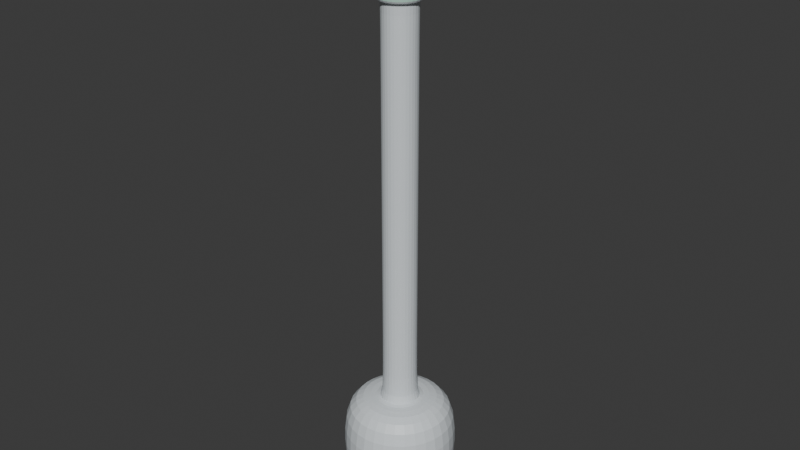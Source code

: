 # Source: ToilBrush.blend  (saved by Blender 4.5.88; exported with 4.5.12 LTS)
import bpy
from mathutils import Matrix  # noqa: F401  (used for matrix-valued properties, if any)

bpy.ops.wm.read_factory_settings(use_empty=True)
scene = bpy.context.scene
scene.name = 'Scene'

# ---- collections
col_collection = bpy.data.collections.new('Collection'); scene.collection.children.link(col_collection)

# ---- materials (node trees are filled in below, after node groups)
mat_handle = bpy.data.materials.new('handle')
mat_handle.alpha_threshold = 0.0
mat_handle.roughness = 0.5
mat_handle.line_color = (0.0, 0.0, 0.0, 1.0)
mat_material = bpy.data.materials.new('Material')

# ---- material node trees
mat_handle.use_nodes = True; mat_handle.node_tree.nodes.clear()
_N = mat_handle.node_tree.nodes; _L = mat_handle.node_tree.links
n0 = _N.new('ShaderNodeOutputMaterial'); n0.name = 'Material Output'; n0.location = (200, 100)
n1 = _N.new('ShaderNodeBsdfPrincipled'); n1.name = 'Principled BSDF'; n1.location = (-200, 100)
n1.inputs[0].default_value = (0.5135, 0.8001, 0.6583, 1.0)
n1.inputs[3].default_value = 1.45
_L.new(n1.outputs[0], n0.inputs[0])
n0.is_active_output = True
mat_material.use_nodes = True; mat_material.node_tree.nodes.clear()
_N = mat_material.node_tree.nodes; _L = mat_material.node_tree.links
n0 = _N.new('ShaderNodeBsdfPrincipled'); n0.name = 'Principled BSDF'; n0.location = (-200, 100)
n0.inputs[0].default_value = (0.7212, 0.7708, 0.8, 1.0)
n1 = _N.new('ShaderNodeOutputMaterial'); n1.name = 'Material Output'; n1.location = (200, 100)
_L.new(n0.outputs[0], n1.inputs[0])
n1.is_active_output = True

# ---- world
world_world = bpy.data.worlds.new('World'); scene.world = world_world
world_world.use_nodes = True; world_world.node_tree.nodes.clear()
_N = world_world.node_tree.nodes; _L = world_world.node_tree.links
n0 = _N.new('ShaderNodeOutputWorld'); n0.name = 'World Output'; n0.location = (200, 100)
n1 = _N.new('ShaderNodeBackground'); n1.name = 'Background'; n1.location = (-200, 100)
n1.inputs[0].default_value = (0.05088, 0.05088, 0.05088, 1.0)
_L.new(n1.outputs[0], n0.inputs[0])
n0.is_active_output = True
world_world.color = (0.05088, 0.05088, 0.05088)
world_world.sun_shadow_jitter_overblur = 0.0

# ---- meshes
me_cylinder = bpy.data.meshes.new('Cylinder')
me_cylinder.from_pydata([(0.0, 1.0, -1.0), (0.7071, 0.7071, -1.0), (1.0, 0.0, -1.0), (0.7071, -0.7071, -1.0), (0.0, -1.0, -1.0), (-0.7071, -0.7071, -1.0), (-1.0, 0.0, -1.0), (-0.7071, 0.7071, -1.0), (0.0, 1.0, 0.6339), (0.7071, 0.7071, 0.6339), (1.0, 0.0, 0.6339), (0.7071, -0.7071, 0.6339), (0.0, -1.0, 0.6339), (-0.7071, -0.7071, 0.6339), (-1.0, 0.0, 0.6339), (-0.7071, 0.7071, 0.6339), (-1.145e-09, 1.371, 1.0), (0.9697, 0.9697, 1.0), (1.371, 0.0, 1.0), (0.9697, -0.9697, 1.0), (-1.145e-09, -1.371, 1.0), (-0.9697, -0.9697, 1.0), (-1.371, 0.0, 1.0), (-0.9697, 0.9697, 1.0), (-1.145e-09, 1.371, 0.6339), (0.9697, 0.9697, 0.6339), (1.371, 0.0, 0.6339), (0.9697, -0.9697, 0.6339), (-1.145e-09, -1.371, 0.6339), (-0.9697, -0.9697, 0.6339), (-1.371, 0.0, 0.6339), (-0.9697, 0.9697, 0.6339), (-2.687e-08, 0.9122, -1.459), (0.645, 0.645, -1.459), (0.9122, 0.0, -1.459), (0.645, -0.645, -1.459), (-2.687e-08, -0.9122, -1.459), (-0.645, -0.645, -1.459), (-0.9122, 0.0, -1.459), (-0.645, 0.645, -1.459), (-2.005, 2.005, -1.372), (-2.835, 0.0, -1.372), (-2.005, -2.005, -1.372), (2.05e-08, -2.835, -1.372), (2.005, -2.005, -1.372), (2.835, 0.0, -1.372), (2.005, 2.005, -1.372), (2.05e-08, 2.835, -1.372), (1.465e-08, 3.375, -1.305), (2.387, 2.387, -1.305), (3.375, 0.0, -1.305), (2.387, -2.387, -1.305), (1.465e-08, -3.375, -1.305), (-2.387, -2.387, -1.305), (-3.375, 0.0, -1.305), (-2.387, 2.387, -1.305), (-2.387, 2.387, -1.0), (-3.375, 0.0, -1.0), (-2.387, -2.387, -1.0), (1.465e-08, -3.375, -1.0), (2.387, -2.387, -1.0), (3.375, 0.0, -1.0), (2.387, 2.387, -1.0), (1.465e-08, 3.375, -1.0), (0.7071, 0.7071, -0.9956), (1.0, 0.0, -0.9956), (0.7071, -0.7071, -0.9956), (0.0, -1.0, -0.9956), (-0.7071, -0.7071, -0.9956), (-1.0, 0.0, -0.9956), (-0.7071, 0.7071, -0.9956), (0.0, 1.0, -0.9956), (0.0, 1.0, 0.6156), (0.7071, 0.7071, 0.6156), (1.0, 0.0, 0.616), (0.7071, -0.7071, 0.616), (0.0, -1.0, 0.616), (-0.7071, -0.7071, 0.616), (-1.0, 0.0, 0.616), (-0.7071, 0.7071, 0.6156), (-1.145e-09, 1.371, 0.7013), (0.9697, 0.9697, 0.7013), (1.371, 0.0, 0.7013), (0.9697, -0.9697, 0.7013), (-1.145e-09, -1.371, 0.7013), (-0.9697, -0.9697, 0.7013), (-1.371, 0.0, 0.7013), (-0.9697, 0.9697, 0.7013), (-1.145e-09, 1.371, 0.9279), (0.9697, 0.9697, 0.9279), (1.371, 0.0, 0.9279), (0.9697, -0.9697, 0.9279), (-1.145e-09, -1.371, 0.9279), (-0.9697, -0.9697, 0.9279), (-1.371, 0.0, 0.9279), (-0.9697, 0.9697, 0.9279)], [], [(8, 15, 31, 24), (14, 13, 29, 30), (12, 11, 27, 28), (10, 9, 25, 26), (15, 14, 30, 31), (13, 12, 28, 29), (11, 10, 26, 27), (9, 8, 24, 25), (1, 2, 61, 62), (79, 15, 8, 72), (78, 14, 15, 79), (77, 13, 14, 78), (76, 12, 13, 77), (75, 11, 12, 76), (74, 10, 11, 75), (73, 9, 10, 74), (72, 8, 9, 73), (88, 16, 17, 89), (89, 17, 18, 90), (90, 18, 19, 91), (91, 19, 20, 92), (92, 20, 21, 93), (93, 21, 22, 94), (17, 16, 23, 22, 21, 20, 19, 18), (94, 22, 23, 95), (95, 23, 16, 88), (45, 44, 35, 34), (42, 41, 38, 37), (47, 46, 33, 32), (32, 33, 34, 35, 36, 37, 38, 39), (46, 45, 34, 33), (55, 48, 47, 40), (44, 43, 36, 35), (50, 51, 44, 45), (43, 42, 37, 36), (49, 50, 45, 46), (40, 47, 32, 39), (51, 52, 43, 44), (54, 55, 40, 41), (62, 61, 50, 49), (6, 7, 56, 57), (59, 58, 53, 52), (3, 4, 59, 60), (52, 53, 42, 43), (61, 60, 51, 50), (48, 49, 46, 47), (63, 62, 49, 48), (53, 54, 41, 42), (56, 63, 48, 55), (41, 40, 39, 38), (57, 56, 55, 54), (58, 57, 54, 53), (5, 6, 57, 58), (0, 1, 62, 63), (7, 0, 63, 56), (4, 5, 58, 59), (2, 3, 60, 61), (60, 59, 52, 51), (0, 71, 64, 1), (1, 64, 65, 2), (2, 65, 66, 3), (3, 66, 67, 4), (4, 67, 68, 5), (5, 68, 69, 6), (6, 69, 70, 7), (7, 70, 71, 0), (71, 72, 73, 64), (64, 73, 74, 65), (65, 74, 75, 66), (66, 75, 76, 67), (67, 76, 77, 68), (68, 77, 78, 69), (69, 78, 79, 70), (70, 79, 72, 71), (31, 87, 80, 24), (30, 86, 87, 31), (29, 85, 86, 30), (28, 84, 85, 29), (27, 83, 84, 28), (26, 82, 83, 27), (25, 81, 82, 26), (24, 80, 81, 25), (87, 95, 88, 80), (86, 94, 95, 87), (85, 93, 94, 86), (84, 92, 93, 85), (83, 91, 92, 84), (82, 90, 91, 83), (81, 89, 90, 82), (80, 88, 89, 81)])
me_cylinder.polygons.foreach_set('material_index', [1, 1, 1, 1, 1, 1, 1, 1, 1, 1, 1, 1, 1, 1, 1, 1, 1, -1, -1, -1, -1, -1, -1, -1, -1, -1, 1, 1, 1, 1, 1, 1, 1, 1, 1, 1, 1, 1, 1, 1, 1, 1, 1, 1, 1, 1, 1, 1, 1, 1, 1, 1, 1, 1, 1, 1, 1, 1, 1, 1, 1, 1, 1, 1, 1, 1, 1, 1, 1, 1, 1, 1, 1, 1, -1, -1, -1, -1, -1, -1, -1, -1, -1, -1, -1, -1, -1, -1, -1, -1])
_uv = me_cylinder.uv_layers.new(name='UVMap')
_uv.uv.foreach_set('vector', [0.0, 0.9085, 0.125, 0.9085, 0.125, 0.9085, 0.0, 0.9085, 0.25, 0.9085, 0.375, 0.9085, 0.375, 0.9085, 0.25, 0.9085, 0.5, 0.9085, 0.625, 0.9085, 0.625, 0.9085, 0.5, 0.9085, 0.75, 0.9085, 0.875, 0.9085, 0.875, 0.9085, 0.75, 0.9085, 0.125, 0.9085, 0.25, 0.9085, 0.25, 0.9085, 0.125, 0.9085, 0.375, 0.9085, 0.5, 0.9085, 0.5, 0.9085, 0.375, 0.9085, 0.625, 0.9085, 0.75, 0.9085, 0.75, 0.9085, 0.625, 0.9085, 0.875, 0.9085, 1.0, 0.9085, 1.0, 0.9085, 0.875, 0.9085, 0.875, 0.5, 0.75, 0.5, 0.75, 0.5, 0.875, 0.5, 0.125, 0.8193, 0.125, 0.9085, 0.0, 0.9085, 0.0, 0.8193, 0.25, 0.8909, 0.25, 0.9085, 0.125, 0.9085, 0.125, 0.8193, 0.375, 0.8909, 0.375, 0.9085, 0.25, 0.9085, 0.25, 0.8909, 0.5, 0.8909, 0.5, 0.9085, 0.375, 0.9085, 0.375, 0.8909, 0.625, 0.8909, 0.625, 0.9085, 0.5, 0.9085, 0.5, 0.8909, 0.75, 0.8909, 0.75, 0.9085, 0.625, 0.9085, 0.625, 0.8909, 0.875, 0.8193, 0.875, 0.9085, 0.75, 0.9085, 0.75, 0.8909, 1.0, 0.8193, 1.0, 0.9085, 0.875, 0.9085, 0.875, 0.8193, 1.0, 0.982, 1.0, 1.0, 0.875, 1.0, 0.875, 0.982, 0.875, 0.982, 0.875, 1.0, 0.75, 1.0, 0.75, 0.982, 0.75, 0.982, 0.75, 1.0, 0.625, 1.0, 0.625, 0.982, 0.625, 0.982, 0.625, 1.0, 0.5, 1.0, 0.5, 0.982, 0.5, 0.982, 0.5, 1.0, 0.375, 1.0, 0.375, 0.982, 0.375, 0.982, 0.375, 1.0, 0.25, 1.0, 0.25, 0.982, 0.4197, 0.4197, 0.25, 0.49, 0.08029, 0.4197, 0.01, 0.25, 0.08029, 0.08029, 0.25, 0.01, 0.4197, 0.08029, 0.49, 0.25, 0.25, 0.982, 0.25, 1.0, 0.125, 1.0, 0.125, 0.982, 0.125, 0.982, 0.125, 1.0, 0.0, 1.0, 0.0, 0.982, 0.75, 0.5, 0.625, 0.5, 0.625, 0.5, 0.75, 0.5, 0.375, 0.5, 0.25, 0.5, 0.25, 0.5, 0.375, 0.5, 1.0, 0.5, 0.875, 0.5, 0.875, 0.5, 1.0, 0.5, 0.75, 0.49, 0.9197, 0.4197, 0.99, 0.25, 0.9197, 0.08029, 0.75, 0.01, 0.5803, 0.08029, 0.51, 0.25, 0.5803, 0.4197, 0.875, 0.5, 0.75, 0.5, 0.75, 0.5, 0.875, 0.5, 0.125, 0.5, 0.0, 0.5, 0.0, 0.5, 0.125, 0.5, 0.625, 0.5, 0.5, 0.5, 0.5, 0.5, 0.625, 0.5, 0.75, 0.5, 0.625, 0.5, 0.625, 0.5, 0.75, 0.5, 0.5, 0.5, 0.375, 0.5, 0.375, 0.5, 0.5, 0.5, 0.875, 0.5, 0.75, 0.5, 0.75, 0.5, 0.875, 0.5, 0.125, 0.5, 0.0, 0.5, 0.0, 0.5, 0.125, 0.5, 0.625, 0.5, 0.5, 0.5, 0.5, 0.5, 0.625, 0.5, 0.25, 0.5, 0.125, 0.5, 0.125, 0.5, 0.25, 0.5, 0.875, 0.5, 0.75, 0.5, 0.75, 0.5, 0.875, 0.5, 0.25, 0.5, 0.125, 0.5, 0.125, 0.5, 0.25, 0.5, 0.5, 0.5, 0.375, 0.5, 0.375, 0.5, 0.5, 0.5, 0.625, 0.5, 0.5, 0.5, 0.5, 0.5, 0.625, 0.5, 0.5, 0.5, 0.375, 0.5, 0.375, 0.5, 0.5, 0.5, 0.75, 0.5, 0.625, 0.5, 0.625, 0.5, 0.75, 0.5, 1.0, 0.5, 0.875, 0.5, 0.875, 0.5, 1.0, 0.5, 1.0, 0.5, 0.875, 0.5, 0.875, 0.5, 1.0, 0.5, 0.375, 0.5, 0.25, 0.5, 0.25, 0.5, 0.375, 0.5, 0.125, 0.5, 0.0, 0.5, 0.0, 0.5, 0.125, 0.5, 0.25, 0.5, 0.125, 0.5, 0.125, 0.5, 0.25, 0.5, 0.25, 0.5, 0.125, 0.5, 0.125, 0.5, 0.25, 0.5, 0.375, 0.5, 0.25, 0.5, 0.25, 0.5, 0.375, 0.5, 0.375, 0.5, 0.25, 0.5, 0.25, 0.5, 0.375, 0.5, 1.0, 0.5, 0.875, 0.5, 0.875, 0.5, 1.0, 0.5, 0.125, 0.5, 0.0, 0.5, 0.0, 0.5, 0.125, 0.5, 0.5, 0.5, 0.375, 0.5, 0.375, 0.5, 0.5, 0.5, 0.75, 0.5, 0.625, 0.5, 0.625, 0.5, 0.75, 0.5, 0.625, 0.5, 0.5, 0.5, 0.5, 0.5, 0.625, 0.5, 1.0, 0.5, 1.0, 0.5076, 0.875, 0.5076, 0.875, 0.5, 0.875, 0.5, 0.875, 0.5076, 0.75, 0.5076, 0.75, 0.5, 0.75, 0.5, 0.75, 0.5076, 0.625, 0.5076, 0.625, 0.5, 0.625, 0.5, 0.625, 0.5076, 0.5, 0.5076, 0.5, 0.5, 0.5, 0.5, 0.5, 0.5076, 0.375, 0.5076, 0.375, 0.5, 0.375, 0.5, 0.375, 0.5076, 0.25, 0.5076, 0.25, 0.5, 0.25, 0.5, 0.25, 0.5076, 0.125, 0.5076, 0.125, 0.5, 0.125, 0.5, 0.125, 0.5076, 0.0, 0.5076, 0.0, 0.5, 1.0, 0.5076, 1.0, 0.8193, 0.875, 0.8193, 0.875, 0.5076, 0.875, 0.5076, 0.875, 0.8193, 0.75, 0.8909, 0.75, 0.5076, 0.75, 0.5076, 0.75, 0.8909, 0.625, 0.8909, 0.625, 0.5076, 0.625, 0.5076, 0.625, 0.8909, 0.5, 0.8909, 0.5, 0.5076, 0.5, 0.5076, 0.5, 0.8909, 0.375, 0.8909, 0.375, 0.5076, 0.375, 0.5076, 0.375, 0.8909, 0.25, 0.8909, 0.25, 0.5076, 0.25, 0.5076, 0.25, 0.8909, 0.125, 0.8193, 0.125, 0.5076, 0.125, 0.5076, 0.125, 0.8193, 0.0, 0.8193, 0.0, 0.5076, 0.125, 0.9085, 0.125, 0.9253, 0.0, 0.9253, 0.0, 0.9085, 0.25, 0.9085, 0.25, 0.9253, 0.125, 0.9253, 0.125, 0.9085, 0.375, 0.9085, 0.375, 0.9253, 0.25, 0.9253, 0.25, 0.9085, 0.5, 0.9085, 0.5, 0.9253, 0.375, 0.9253, 0.375, 0.9085, 0.625, 0.9085, 0.625, 0.9253, 0.5, 0.9253, 0.5, 0.9085, 0.75, 0.9085, 0.75, 0.9253, 0.625, 0.9253, 0.625, 0.9085, 0.875, 0.9085, 0.875, 0.9253, 0.75, 0.9253, 0.75, 0.9085, 1.0, 0.9085, 1.0, 0.9253, 0.875, 0.9253, 0.875, 0.9085, 0.125, 0.9253, 0.125, 0.982, 0.0, 0.982, 0.0, 0.9253, 0.25, 0.9253, 0.25, 0.982, 0.125, 0.982, 0.125, 0.9253, 0.375, 0.9253, 0.375, 0.982, 0.25, 0.982, 0.25, 0.9253, 0.5, 0.9253, 0.5, 0.982, 0.375, 0.982, 0.375, 0.9253, 0.625, 0.9253, 0.625, 0.982, 0.5, 0.982, 0.5, 0.9253, 0.75, 0.9253, 0.75, 0.982, 0.625, 0.982, 0.625, 0.9253, 0.875, 0.9253, 0.875, 0.982, 0.75, 0.982, 0.75, 0.9253, 1.0, 0.9253, 1.0, 0.982, 0.875, 0.982, 0.875, 0.9253])
me_cylinder.materials.append(mat_handle)
me_cylinder.materials.append(mat_material)
me_cylinder.update()

# ---- objects
ob_cylinder = bpy.data.objects.new('Cylinder', me_cylinder)

# ---- transforms, parenting, visibility, modifiers, constraints
ob_cylinder.location = (0.0, 0.0, 0.0)
ob_cylinder.scale = (0.07549, 0.07549, 1.0)
_vg = ob_cylinder.vertex_groups.new(name='Hair')
_m = ob_cylinder.modifiers.new('Subdivision', 'SUBSURF')
_m.levels = 3

# ---- collection membership
col_collection.objects.link(ob_cylinder)

# ---- scene / render settings (as saved in the file)
scene.frame_start = 1; scene.frame_end = 250; scene.frame_set(1)
scene.render.engine = 'BLENDER_EEVEE_NEXT'
bpy.context.view_layer.update()

# ---- added for rendering (the .blend has no active camera and no usable light): camera, sun
cam_auto = bpy.data.cameras.new('AutoCamera')
cam_auto.lens = 50.0
cam_auto.sensor_width = 36.0
cam_auto.clip_end = 1000.0
ob_auto_camera = bpy.data.objects.new('AutoCamera', cam_auto)
scene.collection.objects.link(ob_auto_camera)
ob_auto_camera.location = (2.37091, -2.8451, 1.66719)
ob_auto_camera.rotation_euler = (1.09748, -7.21219e-08, 0.694738)
scene.camera = ob_auto_camera
light_auto_sun = bpy.data.lights.new('AutoSun', 'SUN')
light_auto_sun.energy = 3.0
light_auto_sun.angle = 0.0523599
ob_auto_sun = bpy.data.objects.new('AutoSun', light_auto_sun)
scene.collection.objects.link(ob_auto_sun)
ob_auto_sun.rotation_euler = (0.872665, 0.174533, 0.523599)
bpy.context.view_layer.update()
